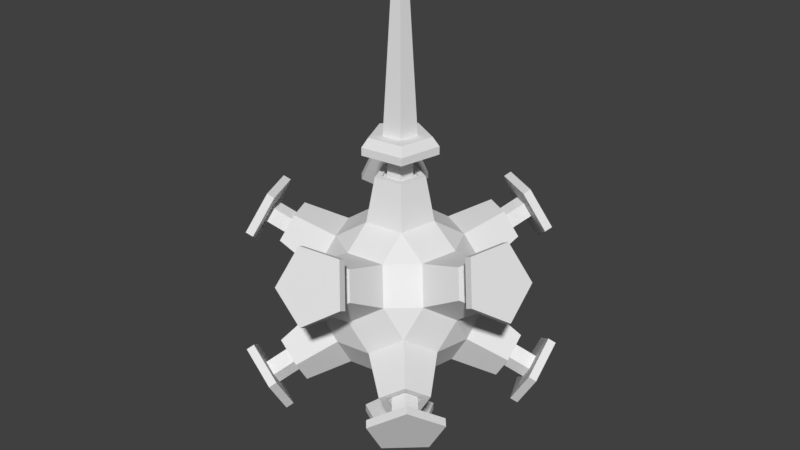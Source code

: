 # Source: TechnoCrystalTurret.blend  (saved by Blender 2.79.0; exported with 4.5.12 LTS)
import bpy
from mathutils import Matrix  # noqa: F401  (used for matrix-valued properties, if any)

bpy.ops.wm.read_factory_settings(use_empty=True)
scene = bpy.context.scene
scene.name = 'Scene'

# ---- collections
col_collection_1 = bpy.data.collections.new('Collection 1'); scene.collection.children.link(col_collection_1)

# ---- materials (node trees are filled in below, after node groups)
mat_technocrystalturret = bpy.data.materials.new('TechnoCrystalTurret')
mat_technocrystalturret.alpha_threshold = 0.0
mat_technocrystalturret.roughness = 0.5

# ---- material node trees
mat_technocrystalturret.use_nodes = True; mat_technocrystalturret.node_tree.nodes.clear()
_N = mat_technocrystalturret.node_tree.nodes; _L = mat_technocrystalturret.node_tree.links
n0 = _N.new('ShaderNodeOutputMaterial'); n0.name = 'Material Output'; n0.location = (300, 300)
n1 = _N.new('ShaderNodeBsdfDiffuse'); n1.name = 'Diffuse BSDF'; n1.location = (10, 300)
_L.new(n1.outputs[0], n0.inputs[0])
n0.is_active_output = True

# ---- world
world_world = bpy.data.worlds.new('World'); scene.world = world_world
world_world.color = (0.05088, 0.05088, 0.05088)
world_world.use_sun_shadow = False
world_world.sun_shadow_jitter_overblur = 0.0
world_world.cycles.sampling_method = 'MANUAL'

# ---- meshes
me_icosphere = bpy.data.meshes.new('Icosphere')
me_icosphere.from_pydata([(-0.2616, -0.19, -0.753), (-0.2616, 0.19, -0.753), (0.09991, 0.3075, -0.753), (0.3233, -1.49e-08, -0.753), (0.09991, -0.3075, -0.753), (0.5619, -0.1734, -0.5707), (0.7618, -0.1734, -0.2474), (0.6619, -0.4809, -0.04759), (0.4003, -0.6709, -0.2474), (0.3386, -0.4809, -0.5707), (-0.3527, -0.4706, -0.5707), (0.008754, -0.588, -0.5707), (0.07049, -0.7781, -0.2474), (-0.2528, -0.7781, -0.04759), (-0.5144, -0.588, -0.2474), (-0.5565, 0.19, -0.5707), (-0.5565, -0.19, -0.5707), (-0.7182, -0.3075, -0.2474), (-0.8181, 1.49e-08, -0.04759), (-0.7182, 0.3075, -0.2474), (0.008754, 0.588, -0.5707), (-0.3527, 0.4706, -0.5707), (-0.5144, 0.588, -0.2474), (-0.2528, 0.7781, -0.04759), (0.07049, 0.7781, -0.2474), (0.7618, 0.1734, -0.2474), (0.5619, 0.1734, -0.5707), (0.3386, 0.4809, -0.5707), (0.4003, 0.6709, -0.2474), (0.6619, 0.4809, -0.04759), (-0.07049, -0.7781, 0.2474), (0.2528, -0.7781, 0.04759), (0.5144, -0.588, 0.2474), (0.3527, -0.4706, 0.5707), (-0.008754, -0.588, 0.5707), (-0.7618, -0.1734, 0.2474), (-0.6619, -0.4809, 0.04759), (-0.4003, -0.6709, 0.2474), (-0.3386, -0.4809, 0.5707), (-0.5619, -0.1734, 0.5707), (-0.4003, 0.6709, 0.2474), (-0.6619, 0.4809, 0.04759), (-0.7618, 0.1734, 0.2474), (-0.5619, 0.1734, 0.5707), (-0.3386, 0.4809, 0.5707), (0.5144, 0.588, 0.2474), (0.2528, 0.7781, 0.04759), (-0.07049, 0.7781, 0.2474), (-0.008754, 0.588, 0.5707), (0.3527, 0.4706, 0.5707), (0.7182, -0.3075, 0.2474), (0.8181, 1.49e-08, 0.04759), (0.7182, 0.3075, 0.2474), (0.5565, 0.19, 0.5707), (0.5565, -0.19, 0.5707), (-0.09991, -0.3075, 0.753), (0.2616, -0.19, 0.753), (0.2616, 0.19, 0.753), (-0.09991, 0.3075, 0.753), (-0.3233, -1.49e-08, 0.753), (0.07366, -0.2267, -1.185), (-0.1928, -0.1401, -1.185), (-0.1928, 0.1401, -1.185), (0.07366, 0.2267, -1.185), (0.2384, -7.13e-08, -1.185), (0.7052, -0.6855, -0.7023), (0.8699, -0.4588, -0.7023), (1.017, -0.4588, -0.464), (0.9436, -0.6855, -0.3167), (0.7507, -0.8256, -0.464), (-0.5532, -0.9691, -0.464), (-0.4341, -0.8825, -0.7023), (-0.1676, -0.9691, -0.7023), (-0.122, -1.109, -0.464), (-0.3604, -1.109, -0.3167), (-1.093, 0.2267, -0.464), (-0.9735, 0.1401, -0.7023), (-0.9735, -0.1401, -0.7023), (-1.093, -0.2267, -0.464), (-1.166, -1.28e-08, -0.3167), (-0.122, 1.109, -0.464), (-0.1676, 0.9691, -0.7023), (-0.4341, 0.8825, -0.7023), (-0.5532, 0.9691, -0.464), (-0.3604, 1.109, -0.3167), (0.9436, 0.6855, -0.3167), (1.017, 0.4588, -0.464), (0.8699, 0.4588, -0.7023), (0.7052, 0.6855, -0.7023), (0.7507, 0.8256, -0.464), (0.1676, -0.9691, 0.7023), (0.122, -1.109, 0.464), (0.3604, -1.109, 0.3167), (0.5532, -0.9691, 0.464), (0.4341, -0.8825, 0.7023), (-0.8699, -0.4588, 0.7023), (-1.017, -0.4588, 0.464), (-0.9436, -0.6855, 0.3167), (-0.7507, -0.8256, 0.464), (-0.7052, -0.6855, 0.7023), (-0.7052, 0.6855, 0.7023), (-0.7507, 0.8256, 0.464), (-0.9436, 0.6855, 0.3167), (-1.017, 0.4588, 0.464), (-0.8699, 0.4588, 0.7023), (0.4341, 0.8825, 0.7023), (0.5532, 0.9691, 0.464), (0.3604, 1.109, 0.3167), (0.122, 1.109, 0.464), (0.1676, 0.9691, 0.7023), (0.9735, -0.1401, 0.7023), (1.093, -0.2267, 0.464), (1.166, -3.815e-08, 0.3167), (1.093, 0.2267, 0.464), (0.9735, 0.1401, 0.7023), (-0.2384, -7.057e-08, 1.185), (-0.07366, -0.2267, 1.185), (0.1928, -0.1401, 1.185), (0.1928, 0.1401, 1.185), (-0.07366, 0.2267, 1.185), (0.05372, -0.1653, -1.185), (-0.1406, -0.1022, -1.185), (-0.1406, 0.1022, -1.185), (0.05372, 0.1653, -1.185), (0.1738, -6.813e-08, -1.185), (0.7464, -0.6686, -0.6556), (0.8665, -0.5033, -0.6556), (0.9739, -0.5033, -0.4818), (0.9202, -0.6686, -0.3744), (0.7796, -0.7707, -0.4818), (-0.4921, -0.9796, -0.4818), (-0.4052, -0.9165, -0.6556), (-0.2109, -0.9796, -0.6556), (-0.1777, -1.082, -0.4818), (-0.3515, -1.082, -0.3744), (-1.084, 0.1653, -0.4818), (-0.9968, 0.1022, -0.6556), (-0.9968, -0.1022, -0.6556), (-1.084, -0.1653, -0.4818), (-1.137, -1.337e-08, -0.3744), (-0.1777, 1.082, -0.4818), (-0.2109, 0.9796, -0.6556), (-0.4052, 0.9165, -0.6556), (-0.4921, 0.9796, -0.4818), (-0.3515, 1.082, -0.3744), (0.9202, 0.6686, -0.3744), (0.9739, 0.5033, -0.4818), (0.8665, 0.5033, -0.6556), (0.7464, 0.6686, -0.6556), (0.7796, 0.7707, -0.4818), (0.2109, -0.9796, 0.6556), (0.1777, -1.082, 0.4818), (0.3515, -1.082, 0.3744), (0.4921, -0.9796, 0.4818), (0.4052, -0.9165, 0.6556), (-0.8665, -0.5033, 0.6556), (-0.9739, -0.5033, 0.4818), (-0.9202, -0.6686, 0.3744), (-0.7796, -0.7707, 0.4818), (-0.7464, -0.6686, 0.6556), (-0.7464, 0.6686, 0.6556), (-0.7796, 0.7707, 0.4818), (-0.9202, 0.6686, 0.3744), (-0.9739, 0.5033, 0.4818), (-0.8665, 0.5033, 0.6556), (0.4052, 0.9165, 0.6556), (0.4921, 0.9796, 0.4818), (0.3515, 1.082, 0.3744), (0.1777, 1.082, 0.4818), (0.2109, 0.9796, 0.6556), (0.9968, -0.1022, 0.6556), (1.084, -0.1653, 0.4818), (1.137, -4.073e-08, 0.3744), (1.084, 0.1653, 0.4818), (0.9968, 0.1022, 0.6556), (-0.1738, -6.658e-08, 1.185), (-0.05372, -0.1653, 1.185), (0.1406, -0.1022, 1.185), (0.1406, 0.1022, 1.185), (-0.05372, 0.1653, 1.185), (0.05372, -0.1653, -1.157), (-0.1406, -0.1022, -1.157), (-0.1406, 0.1022, -1.157), (0.05372, 0.1653, -1.157), (0.1738, -6.099e-08, -1.157), (0.7266, -0.6542, -0.6434), (0.8467, -0.4889, -0.6434), (0.9541, -0.4889, -0.4696), (0.9004, -0.6542, -0.3622), (0.7598, -0.7563, -0.4696), (-0.4845, -0.9563, -0.4696), (-0.3976, -0.8932, -0.6434), (-0.2033, -0.9563, -0.6434), (-0.1701, -1.058, -0.4696), (-0.3439, -1.058, -0.3621), (-1.059, 0.1653, -0.4696), (-0.9723, 0.1022, -0.6434), (-0.9723, -0.1022, -0.6434), (-1.059, -0.1653, -0.4696), (-1.113, -1.621e-08, -0.3621), (-0.1701, 1.058, -0.4696), (-0.2033, 0.9563, -0.6434), (-0.3976, 0.8932, -0.6434), (-0.4845, 0.9563, -0.4696), (-0.3439, 1.058, -0.3621), (0.9004, 0.6542, -0.3622), (0.9541, 0.4889, -0.4696), (0.8467, 0.4889, -0.6434), (0.7266, 0.6542, -0.6434), (0.7598, 0.7563, -0.4696), (0.2033, -0.9563, 0.6434), (0.1701, -1.058, 0.4696), (0.3439, -1.058, 0.3621), (0.4845, -0.9563, 0.4696), (0.3976, -0.8932, 0.6434), (-0.8467, -0.4889, 0.6434), (-0.9541, -0.4889, 0.4696), (-0.9004, -0.6542, 0.3622), (-0.7598, -0.7563, 0.4696), (-0.7266, -0.6542, 0.6434), (-0.7266, 0.6542, 0.6434), (-0.7598, 0.7563, 0.4696), (-0.9004, 0.6542, 0.3622), (-0.9541, 0.4889, 0.4696), (-0.8467, 0.4889, 0.6434), (0.3976, 0.8932, 0.6434), (0.4845, 0.9563, 0.4696), (0.3439, 1.058, 0.3621), (0.1701, 1.058, 0.4696), (0.2033, 0.9563, 0.6434), (0.9723, -0.1022, 0.6434), (1.059, -0.1653, 0.4696), (1.113, -3.506e-08, 0.3621), (1.059, 0.1653, 0.4696), (0.9723, 0.1022, 0.6434), (-0.1738, -5.944e-08, 1.157), (-0.05372, -0.1653, 1.157), (0.1406, -0.1022, 1.157), (0.1406, 0.1022, 1.157), (-0.05372, 0.1653, 1.157), (0.03756, -0.1156, -1.157), (-0.09832, -0.07144, -1.157), (-0.09832, 0.07144, -1.157), (0.03756, 0.1156, -1.157), (0.1215, -5.878e-08, -1.157), (0.76, -0.6404, -0.6056), (0.8439, -0.5248, -0.6056), (0.919, -0.5249, -0.484), (0.8815, -0.6404, -0.4089), (0.7832, -0.7119, -0.484), (-0.435, -0.9648, -0.484), (-0.3743, -0.9207, -0.6056), (-0.2384, -0.9648, -0.6056), (-0.2152, -1.036, -0.484), (-0.3367, -1.036, -0.4089), (-1.052, 0.1156, -0.484), (-0.9913, 0.07144, -0.6056), (-0.9913, -0.07144, -0.6056), (-1.052, -0.1156, -0.484), (-1.09, -1.581e-08, -0.4089), (-0.2152, 1.036, -0.484), (-0.2384, 0.9648, -0.6056), (-0.3743, 0.9207, -0.6056), (-0.435, 0.9648, -0.484), (-0.3367, 1.036, -0.4089), (0.8815, 0.6404, -0.4089), (0.919, 0.5249, -0.484), (0.8439, 0.5248, -0.6056), (0.76, 0.6404, -0.6056), (0.7832, 0.7119, -0.484), (0.2384, -0.9648, 0.6056), (0.2152, -1.036, 0.484), (0.3367, -1.036, 0.4089), (0.435, -0.9648, 0.484), (0.3743, -0.9207, 0.6056), (-0.8439, -0.5248, 0.6056), (-0.919, -0.5249, 0.484), (-0.8815, -0.6404, 0.4089), (-0.7832, -0.7119, 0.484), (-0.76, -0.6404, 0.6056), (-0.76, 0.6404, 0.6056), (-0.7832, 0.7119, 0.484), (-0.8815, 0.6404, 0.4089), (-0.919, 0.5249, 0.484), (-0.8439, 0.5248, 0.6056), (0.3743, 0.9207, 0.6056), (0.435, 0.9648, 0.484), (0.3367, 1.036, 0.4089), (0.2152, 1.036, 0.484), (0.2384, 0.9648, 0.6056), (0.9913, -0.07144, 0.6056), (1.052, -0.1156, 0.484), (1.09, -3.706e-08, 0.4089), (1.052, 0.1156, 0.484), (0.9913, 0.07144, 0.6056), (-0.1215, -5.679e-08, 1.157), (-0.03756, -0.1156, 1.157), (0.09832, -0.07144, 1.157), (0.09832, 0.07144, 1.157), (-0.03756, 0.1156, 1.157), (0.03756, -0.1156, -1.41), (-0.09832, -0.07144, -1.41), (-0.09832, 0.07144, -1.41), (0.03756, 0.1156, -1.41), (0.1215, -1.529e-07, -1.41), (0.9425, -0.7731, -0.7184), (1.026, -0.6575, -0.7184), (1.102, -0.6575, -0.5969), (1.064, -0.7731, -0.5217), (0.9657, -0.8445, -0.5969), (-0.5048, -1.179, -0.5969), (-0.444, -1.135, -0.7184), (-0.3081, -1.179, -0.7184), (-0.2849, -1.251, -0.5969), (-0.4064, -1.251, -0.5217), (-1.278, 0.1156, -0.5969), (-1.217, 0.07144, -0.7184), (-1.217, -0.07144, -0.7184), (-1.278, -0.1156, -0.5969), (-1.315, -1.581e-08, -0.5217), (-0.2849, 1.251, -0.5969), (-0.3081, 1.179, -0.7184), (-0.444, 1.135, -0.7184), (-0.5048, 1.179, -0.5969), (-0.4064, 1.251, -0.5217), (1.064, 0.7731, -0.5217), (1.102, 0.6575, -0.5969), (1.026, 0.6575, -0.7184), (0.9425, 0.7731, -0.7184), (0.9657, 0.8445, -0.5969), (0.3081, -1.179, 0.7184), (0.2849, -1.251, 0.5969), (0.4064, -1.251, 0.5217), (0.5048, -1.179, 0.5969), (0.444, -1.135, 0.7184), (-1.026, -0.6575, 0.7184), (-1.102, -0.6575, 0.5969), (-1.064, -0.7731, 0.5217), (-0.9657, -0.8445, 0.5969), (-0.9425, -0.7731, 0.7184), (-0.9425, 0.7731, 0.7184), (-0.9657, 0.8445, 0.5969), (-1.064, 0.7731, 0.5217), (-1.102, 0.6575, 0.5969), (-1.026, 0.6575, 0.7184), (0.444, 1.135, 0.7184), (0.5048, 1.179, 0.5969), (0.4064, 1.251, 0.5217), (0.2849, 1.251, 0.5969), (0.3081, 1.179, 0.7184), (1.217, -0.07144, 0.7184), (1.278, -0.1156, 0.5969), (1.315, -9.059e-08, 0.5217), (1.278, 0.1156, 0.5969), (1.217, 0.07144, 0.7184), (-0.1215, -5.679e-08, 1.41), (-0.03756, -0.1156, 1.41), (0.09832, -0.07144, 1.41), (0.09832, 0.07144, 1.41), (-0.03756, 0.1156, 1.41), (0.1107, -0.3408, -1.41), (-0.2899, -0.2106, -1.41), (-0.2899, 0.2106, -1.41), (0.1107, 0.3408, -1.41), (0.3583, -1.635e-07, -1.41), (0.7914, -0.8353, -0.8897), (1.039, -0.4945, -0.8897), (1.26, -0.4946, -0.5314), (1.15, -0.8353, -0.31), (0.8598, -1.046, -0.5314), (-0.729, -1.141, -0.5314), (-0.5499, -1.011, -0.8897), (-0.1493, -1.141, -0.8897), (-0.08085, -1.352, -0.5314), (-0.4391, -1.352, -0.31), (-1.31, 0.3408, -0.5314), (-1.131, 0.2106, -0.8897), (-1.131, -0.2106, -0.8897), (-1.31, -0.3408, -0.5314), (-1.421, -1.759e-08, -0.31), (-0.08085, 1.352, -0.5314), (-0.1493, 1.141, -0.8897), (-0.5499, 1.011, -0.8897), (-0.729, 1.141, -0.5314), (-0.4391, 1.352, -0.31), (1.15, 0.8353, -0.31), (1.26, 0.4946, -0.5314), (1.039, 0.4945, -0.8897), (0.7914, 0.8353, -0.8897), (0.8598, 1.046, -0.5314), (0.1493, -1.141, 0.8897), (0.08085, -1.352, 0.5314), (0.4391, -1.352, 0.31), (0.729, -1.141, 0.5314), (0.5499, -1.011, 0.8897), (-1.039, -0.4945, 0.8897), (-1.26, -0.4946, 0.5314), (-1.15, -0.8353, 0.31), (-0.8598, -1.046, 0.5314), (-0.7914, -0.8353, 0.8897), (-0.7914, 0.8353, 0.8897), (-0.8598, 1.046, 0.5314), (-1.15, 0.8353, 0.31), (-1.26, 0.4946, 0.5314), (-1.039, 0.4945, 0.8897), (0.5499, 1.011, 0.8897), (0.729, 1.141, 0.5314), (0.4391, 1.352, 0.31), (0.08085, 1.352, 0.5314), (0.1493, 1.141, 0.8897), (1.131, -0.2106, 0.8897), (1.31, -0.3408, 0.5314), (1.421, -8.418e-08, 0.31), (1.31, 0.3408, 0.5314), (1.131, 0.2106, 0.8897), (-0.3583, -6.692e-08, 1.41), (-0.1107, -0.3408, 1.41), (0.2899, -0.2106, 1.41), (0.2899, 0.2106, 1.41), (-0.1107, 0.3408, 1.41), (0.1107, -0.3408, -1.486), (-0.2899, -0.2106, -1.486), (-0.2899, 0.2106, -1.486), (0.1107, 0.3408, -1.486), (0.3583, -1.925e-07, -1.486), (0.8468, -0.8756, -0.924), (1.094, -0.5348, -0.924), (1.316, -0.5348, -0.5657), (1.205, -0.8756, -0.3442), (0.9153, -1.086, -0.5657), (-0.7502, -1.206, -0.5657), (-0.571, -1.076, -0.924), (-0.1704, -1.206, -0.924), (-0.102, -1.417, -0.5657), (-0.4603, -1.417, -0.3442), (-1.379, 0.3408, -0.5657), (-1.2, 0.2106, -0.924), (-1.2, -0.2106, -0.924), (-1.379, -0.3408, -0.5657), (-1.49, -1.011e-08, -0.3442), (-0.102, 1.417, -0.5657), (-0.1704, 1.206, -0.924), (-0.571, 1.076, -0.924), (-0.7502, 1.206, -0.5657), (-0.4603, 1.417, -0.3442), (1.205, 0.8756, -0.3442), (1.316, 0.5348, -0.5657), (1.094, 0.5348, -0.924), (0.8468, 0.8756, -0.924), (0.9153, 1.086, -0.5657), (0.1704, -1.206, 0.924), (0.102, -1.417, 0.5657), (0.4603, -1.417, 0.3442), (0.7502, -1.206, 0.5657), (0.571, -1.076, 0.924), (-1.094, -0.5348, 0.924), (-1.316, -0.5348, 0.5657), (-1.205, -0.8756, 0.3442), (-0.9153, -1.086, 0.5657), (-0.8468, -0.8756, 0.924), (-0.8468, 0.8756, 0.924), (-0.9153, 1.086, 0.5657), (-1.205, 0.8756, 0.3442), (-1.316, 0.5348, 0.5657), (-1.094, 0.5348, 0.924), (0.571, 1.076, 0.924), (0.7502, 1.206, 0.5657), (0.4603, 1.417, 0.3442), (0.102, 1.417, 0.5657), (0.1704, 1.206, 0.924), (1.2, -0.2106, 0.924), (1.379, -0.3408, 0.5657), (1.49, -7.67e-08, 0.3442), (1.379, 0.3408, 0.5657), (1.2, 0.2106, 0.924), (-0.3583, -6.692e-08, 1.486), (-0.1107, -0.3408, 1.486), (0.2899, -0.2106, 1.486), (0.2899, 0.2106, 1.486), (-0.1107, 0.3408, 1.486), (-0.2946, -6.27e-08, 1.569), (-0.09105, -0.2802, 1.569), (0.2383, -0.1732, 1.569), (0.2383, 0.1732, 1.569), (-0.09105, 0.2802, 1.569), (-0.1606, -5.344e-08, 1.569), (-0.04963, -0.1527, 1.569), (0.1299, -0.09439, 1.569), (0.1299, 0.09439, 1.569), (-0.04963, 0.1527, 1.569), (-0.08214, -5.002e-08, 2.82), (-0.02539, -0.0781, 2.82), (0.06643, -0.04827, 2.82), (0.06643, 0.04827, 2.82), (-0.02539, 0.0781, 2.82)], [], [(5, 3, 26), (1, 15, 21), (4, 9, 11), (2, 20, 27), (12, 8, 31), (7, 50, 32), (6, 25, 51), (13, 30, 37), (18, 35, 42), (23, 40, 47), (17, 14, 36), (22, 19, 41), (28, 24, 46), (29, 45, 52), (33, 54, 56), (38, 34, 55), (43, 39, 59), (48, 44, 58), (53, 49, 57), (23, 24, 80, 84), (54, 50, 111, 110), (22, 23, 84, 83), (48, 49, 105, 109), (21, 22, 83, 82), (47, 48, 109, 108), (20, 21, 82, 81), (46, 47, 108, 107), (24, 20, 81, 80), (45, 46, 107, 106), (18, 19, 75, 79), (49, 45, 106, 105), (10, 0, 4, 11), (3, 5, 9, 4), (8, 12, 11, 9), (25, 6, 5, 26), (2, 27, 26, 3), (15, 1, 0, 16), (14, 17, 16, 10), (20, 2, 1, 21), (19, 22, 21, 15), (24, 28, 27, 20), (50, 7, 6, 51), (29, 52, 51, 25), (30, 13, 12, 31), (7, 32, 31, 8), (35, 18, 17, 36), (13, 37, 36, 14), (40, 23, 22, 41), (18, 42, 41, 19), (45, 29, 28, 46), (23, 47, 46, 24), (54, 33, 32, 50), (34, 38, 37, 30), (39, 43, 42, 35), (44, 48, 47, 40), (49, 53, 52, 45), (55, 34, 33, 56), (53, 57, 56, 54), (59, 39, 38, 55), (58, 44, 43, 59), (57, 49, 48, 58), (0, 10, 16), (67, 68, 128, 127), (93, 94, 154, 153), (119, 115, 175, 179), (66, 67, 127, 126), (92, 93, 153, 152), (118, 119, 179, 178), (65, 66, 126, 125), (91, 92, 152, 151), (117, 118, 178, 177), (64, 60, 120, 124), (90, 91, 151, 150), (116, 117, 177, 176), (50, 51, 112, 111), (29, 25, 86, 85), (51, 52, 113, 112), (25, 26, 87, 86), (4, 0, 61, 60), (52, 53, 114, 113), (26, 27, 88, 87), (0, 1, 62, 61), (53, 54, 110, 114), (27, 28, 89, 88), (1, 2, 63, 62), (59, 55, 116, 115), (28, 29, 85, 89), (2, 3, 64, 63), (55, 56, 117, 116), (34, 30, 91, 90), (3, 4, 60, 64), (56, 57, 118, 117), (30, 31, 92, 91), (9, 5, 66, 65), (57, 58, 119, 118), (31, 32, 93, 92), (5, 6, 67, 66), (58, 59, 115, 119), (32, 33, 94, 93), (6, 7, 68, 67), (33, 34, 90, 94), (7, 8, 69, 68), (39, 35, 96, 95), (8, 9, 65, 69), (35, 36, 97, 96), (14, 10, 71, 70), (36, 37, 98, 97), (10, 11, 72, 71), (37, 38, 99, 98), (11, 12, 73, 72), (38, 39, 95, 99), (12, 13, 74, 73), (44, 40, 101, 100), (13, 14, 70, 74), (40, 41, 102, 101), (19, 15, 76, 75), (41, 42, 103, 102), (15, 16, 77, 76), (42, 43, 104, 103), (16, 17, 78, 77), (43, 44, 100, 104), (17, 18, 79, 78), (140, 141, 201, 200), (166, 167, 227, 226), (139, 135, 195, 199), (165, 166, 226, 225), (138, 139, 199, 198), (164, 160, 220, 224), (137, 138, 198, 197), (163, 164, 224, 223), (136, 137, 197, 196), (162, 163, 223, 222), (135, 136, 196, 195), (161, 162, 222, 221), (94, 90, 150, 154), (68, 69, 129, 128), (95, 96, 156, 155), (69, 65, 125, 129), (96, 97, 157, 156), (70, 71, 131, 130), (97, 98, 158, 157), (71, 72, 132, 131), (98, 99, 159, 158), (72, 73, 133, 132), (99, 95, 155, 159), (73, 74, 134, 133), (100, 101, 161, 160), (74, 70, 130, 134), (101, 102, 162, 161), (75, 76, 136, 135), (102, 103, 163, 162), (76, 77, 137, 136), (103, 104, 164, 163), (77, 78, 138, 137), (104, 100, 160, 164), (78, 79, 139, 138), (105, 106, 166, 165), (79, 75, 135, 139), (106, 107, 167, 166), (80, 81, 141, 140), (107, 108, 168, 167), (81, 82, 142, 141), (108, 109, 169, 168), (82, 83, 143, 142), (109, 105, 165, 169), (83, 84, 144, 143), (110, 111, 171, 170), (84, 80, 140, 144), (111, 112, 172, 171), (85, 86, 146, 145), (112, 113, 173, 172), (86, 87, 147, 146), (60, 61, 121, 120), (113, 114, 174, 173), (87, 88, 148, 147), (61, 62, 122, 121), (114, 110, 170, 174), (88, 89, 149, 148), (62, 63, 123, 122), (115, 116, 176, 175), (89, 85, 145, 149), (63, 64, 124, 123), (183, 184, 244, 243), (209, 205, 265, 269), (235, 236, 296, 295), (182, 183, 243, 242), (208, 209, 269, 268), (234, 230, 290, 294), (181, 182, 242, 241), (207, 208, 268, 267), (233, 234, 294, 293), (180, 181, 241, 240), (206, 207, 267, 266), (232, 233, 293, 292), (167, 168, 228, 227), (141, 142, 202, 201), (168, 169, 229, 228), (142, 143, 203, 202), (169, 165, 225, 229), (143, 144, 204, 203), (170, 171, 231, 230), (144, 140, 200, 204), (171, 172, 232, 231), (145, 146, 206, 205), (172, 173, 233, 232), (146, 147, 207, 206), (120, 121, 181, 180), (173, 174, 234, 233), (147, 148, 208, 207), (121, 122, 182, 181), (174, 170, 230, 234), (148, 149, 209, 208), (122, 123, 183, 182), (175, 176, 236, 235), (149, 145, 205, 209), (123, 124, 184, 183), (176, 177, 237, 236), (150, 151, 211, 210), (124, 120, 180, 184), (177, 178, 238, 237), (151, 152, 212, 211), (125, 126, 186, 185), (178, 179, 239, 238), (152, 153, 213, 212), (126, 127, 187, 186), (179, 175, 235, 239), (153, 154, 214, 213), (127, 128, 188, 187), (154, 150, 210, 214), (128, 129, 189, 188), (155, 156, 216, 215), (129, 125, 185, 189), (156, 157, 217, 216), (130, 131, 191, 190), (157, 158, 218, 217), (131, 132, 192, 191), (158, 159, 219, 218), (132, 133, 193, 192), (159, 155, 215, 219), (133, 134, 194, 193), (160, 161, 221, 220), (134, 130, 190, 194), (282, 283, 343, 342), (255, 256, 316, 315), (281, 282, 342, 341), (254, 250, 310, 314), (280, 281, 341, 340), (253, 254, 314, 313), (279, 275, 335, 339), (252, 253, 313, 312), (278, 279, 339, 338), (251, 252, 312, 311), (277, 278, 338, 337), (250, 251, 311, 310), (236, 237, 297, 296), (210, 211, 271, 270), (184, 180, 240, 244), (237, 238, 298, 297), (211, 212, 272, 271), (185, 186, 246, 245), (238, 239, 299, 298), (212, 213, 273, 272), (186, 187, 247, 246), (239, 235, 295, 299), (213, 214, 274, 273), (187, 188, 248, 247), (214, 210, 270, 274), (188, 189, 249, 248), (215, 216, 276, 275), (189, 185, 245, 249), (216, 217, 277, 276), (190, 191, 251, 250), (217, 218, 278, 277), (191, 192, 252, 251), (218, 219, 279, 278), (192, 193, 253, 252), (219, 215, 275, 279), (193, 194, 254, 253), (220, 221, 281, 280), (194, 190, 250, 254), (221, 222, 282, 281), (195, 196, 256, 255), (222, 223, 283, 282), (196, 197, 257, 256), (223, 224, 284, 283), (197, 198, 258, 257), (224, 220, 280, 284), (198, 199, 259, 258), (225, 226, 286, 285), (199, 195, 255, 259), (226, 227, 287, 286), (200, 201, 261, 260), (227, 228, 288, 287), (201, 202, 262, 261), (228, 229, 289, 288), (202, 203, 263, 262), (229, 225, 285, 289), (203, 204, 264, 263), (230, 231, 291, 290), (204, 200, 260, 264), (231, 232, 292, 291), (205, 206, 266, 265), (300, 301, 361, 360), (326, 327, 387, 386), (352, 353, 413, 412), (325, 326, 386, 385), (351, 352, 412, 411), (324, 320, 380, 384), (350, 351, 411, 410), (323, 324, 384, 383), (349, 345, 405, 409), (322, 323, 383, 382), (348, 349, 409, 408), (321, 322, 382, 381), (256, 257, 317, 316), (283, 284, 344, 343), (257, 258, 318, 317), (284, 280, 340, 344), (258, 259, 319, 318), (285, 286, 346, 345), (259, 255, 315, 319), (286, 287, 347, 346), (260, 261, 321, 320), (287, 288, 348, 347), (261, 262, 322, 321), (288, 289, 349, 348), (262, 263, 323, 322), (289, 285, 345, 349), (263, 264, 324, 323), (290, 291, 351, 350), (264, 260, 320, 324), (291, 292, 352, 351), (265, 266, 326, 325), (292, 293, 353, 352), (266, 267, 327, 326), (240, 241, 301, 300), (293, 294, 354, 353), (267, 268, 328, 327), (241, 242, 302, 301), (294, 290, 350, 354), (268, 269, 329, 328), (242, 243, 303, 302), (295, 296, 356, 355), (269, 265, 325, 329), (243, 244, 304, 303), (296, 297, 357, 356), (270, 271, 331, 330), (244, 240, 300, 304), (297, 298, 358, 357), (271, 272, 332, 331), (245, 246, 306, 305), (298, 299, 359, 358), (272, 273, 333, 332), (246, 247, 307, 306), (299, 295, 355, 359), (273, 274, 334, 333), (247, 248, 308, 307), (274, 270, 330, 334), (248, 249, 309, 308), (275, 276, 336, 335), (249, 245, 305, 309), (276, 277, 337, 336), (397, 398, 458, 457), (370, 371, 431, 430), (396, 397, 457, 456), (369, 365, 425, 429), (395, 396, 456, 455), (368, 369, 429, 428), (394, 390, 450, 454), (367, 368, 428, 427), (393, 394, 454, 453), (419, 415, 475, 479), (366, 367, 427, 426), (392, 393, 453, 452), (353, 354, 414, 413), (327, 328, 388, 387), (301, 302, 362, 361), (354, 350, 410, 414), (328, 329, 389, 388), (302, 303, 363, 362), (355, 356, 416, 415), (329, 325, 385, 389), (303, 304, 364, 363), (356, 357, 417, 416), (330, 331, 391, 390), (304, 300, 360, 364), (357, 358, 418, 417), (331, 332, 392, 391), (305, 306, 366, 365), (358, 359, 419, 418), (332, 333, 393, 392), (306, 307, 367, 366), (359, 355, 415, 419), (333, 334, 394, 393), (307, 308, 368, 367), (334, 330, 390, 394), (308, 309, 369, 368), (335, 336, 396, 395), (309, 305, 365, 369), (336, 337, 397, 396), (310, 311, 371, 370), (337, 338, 398, 397), (311, 312, 372, 371), (338, 339, 399, 398), (312, 313, 373, 372), (339, 335, 395, 399), (313, 314, 374, 373), (340, 341, 401, 400), (314, 310, 370, 374), (341, 342, 402, 401), (315, 316, 376, 375), (342, 343, 403, 402), (316, 317, 377, 376), (343, 344, 404, 403), (317, 318, 378, 377), (344, 340, 400, 404), (318, 319, 379, 378), (345, 346, 406, 405), (319, 315, 375, 379), (346, 347, 407, 406), (320, 321, 381, 380), (347, 348, 408, 407), (421, 422, 423, 424, 420), (426, 427, 428, 429, 425), (431, 432, 433, 434, 430), (436, 437, 438, 439, 435), (441, 442, 443, 444, 440), (446, 447, 448, 449, 445), (451, 452, 453, 454, 450), (456, 457, 458, 459, 455), (461, 462, 463, 464, 460), (466, 467, 468, 469, 465), (471, 472, 473, 474, 470), (478, 479, 484, 483), (371, 372, 432, 431), (398, 399, 459, 458), (372, 373, 433, 432), (399, 395, 455, 459), (373, 374, 434, 433), (400, 401, 461, 460), (374, 370, 430, 434), (401, 402, 462, 461), (375, 376, 436, 435), (402, 403, 463, 462), (376, 377, 437, 436), (403, 404, 464, 463), (377, 378, 438, 437), (404, 400, 460, 464), (378, 379, 439, 438), (405, 406, 466, 465), (379, 375, 435, 439), (406, 407, 467, 466), (380, 381, 441, 440), (407, 408, 468, 467), (381, 382, 442, 441), (408, 409, 469, 468), (382, 383, 443, 442), (409, 405, 465, 469), (383, 384, 444, 443), (410, 411, 471, 470), (384, 380, 440, 444), (411, 412, 472, 471), (385, 386, 446, 445), (412, 413, 473, 472), (386, 387, 447, 446), (360, 361, 421, 420), (413, 414, 474, 473), (387, 388, 448, 447), (361, 362, 422, 421), (414, 410, 470, 474), (388, 389, 449, 448), (362, 363, 423, 422), (415, 416, 476, 475), (389, 385, 445, 449), (363, 364, 424, 423), (416, 417, 477, 476), (390, 391, 451, 450), (364, 360, 420, 424), (417, 418, 478, 477), (391, 392, 452, 451), (365, 366, 426, 425), (418, 419, 479, 478), (484, 480, 485, 489), (476, 477, 482, 481), (479, 475, 480, 484), (477, 478, 483, 482), (475, 476, 481, 480), (485, 486, 491, 490), (482, 483, 488, 487), (480, 481, 486, 485), (483, 484, 489, 488), (481, 482, 487, 486), (491, 492, 493, 494, 490), (488, 489, 494, 493), (486, 487, 492, 491), (489, 485, 490, 494), (487, 488, 493, 492)])
_uv = me_icosphere.uv_layers.new(name='UVMap')
_uv.uv.foreach_set('vector', [0.07057, 0.4483, 0.1121, 0.4312, 0.1095, 0.4758, 0.1739, 0.3856, 0.2032, 0.3512, 0.2181, 0.3978, 0.09789, 0.3866, 0.05297, 0.3985, 0.06803, 0.3506, 0.1591, 0.4303, 0.2009, 0.4475, 0.1617, 0.4759, 0.6317, 0.5857, 0.585, 0.5857, 0.6083, 0.5453, 0.5408, 0.5602, 0.5175, 0.5198, 0.5641, 0.5198, 0.4966, 0.5857, 0.45, 0.5857, 0.4733, 0.5453, 0.0004452, 0.2389, 0.02034, 0.1929, 0.05023, 0.2331, 0.1355, 0.5602, 0.1122, 0.5198, 0.1588, 0.5198, 0.2706, 0.5602, 0.2473, 0.5198, 0.2939, 0.5198, 0.0913, 0.5857, 0.04468, 0.5857, 0.06799, 0.5453, 0.2264, 0.5857, 0.1798, 0.5857, 0.2031, 0.5453, 0.3615, 0.5857, 0.3149, 0.5857, 0.3382, 0.5453, 0.4057, 0.5602, 0.3824, 0.5198, 0.429, 0.5198, 0.06485, 0.1068, 0.09372, 0.067, 0.1104, 0.1101, 0.09432, 0.2004, 0.06443, 0.1601, 0.111, 0.1571, 0.1899, 0.1999, 0.1449, 0.2153, 0.1554, 0.1718, 0.2205, 0.1095, 0.2205, 0.1579, 0.1821, 0.1332, 0.1441, 0.05125, 0.1904, 0.06656, 0.1547, 0.0951, 0.3164, 0.4559, 0.2883, 0.414, 0.3392, 0.3905, 0.3608, 0.4181, 0.7265, 0.7457, 0.6769, 0.7269, 0.7041, 0.679, 0.7333, 0.6906, 0.303, 0.2623, 0.338, 0.2265, 0.3746, 0.2714, 0.3482, 0.2946, 0.0004452, 0.7207, 0.005506, 0.6686, 0.05976, 0.68, 0.055, 0.7155, 0.2799, 0.3093, 0.303, 0.2623, 0.3482, 0.2946, 0.3346, 0.322, 0.01439, 0.7722, 0.0004452, 0.7207, 0.055, 0.7155, 0.06512, 0.7486, 0.2744, 0.3621, 0.2799, 0.3093, 0.3346, 0.322, 0.3293, 0.3574, 0.04238, 0.814, 0.01439, 0.7722, 0.06512, 0.7486, 0.08676, 0.7763, 0.2883, 0.414, 0.2744, 0.3621, 0.3293, 0.3574, 0.3392, 0.3905, 0.02708, 0.6224, 0.06022, 0.5866, 0.09704, 0.6294, 0.07204, 0.6528, 0.7752, 0.2265, 0.8059, 0.2646, 0.7583, 0.2921, 0.7353, 0.2669, 0.005506, 0.6686, 0.02708, 0.6224, 0.07204, 0.6528, 0.05976, 0.68, 0.1115, 0.3196, 0.1357, 0.3584, 0.09789, 0.3866, 0.06803, 0.3506, 0.1121, 0.4312, 0.07057, 0.4483, 0.05297, 0.3985, 0.09789, 0.3866, 0.0004452, 0.382, 0.01551, 0.3341, 0.06803, 0.3506, 0.05297, 0.3985, 0.07938, 0.5185, 0.04042, 0.491, 0.07057, 0.4483, 0.1095, 0.4758, 0.1591, 0.4303, 0.1617, 0.4759, 0.1095, 0.4758, 0.1121, 0.4312, 0.2032, 0.3512, 0.1739, 0.3856, 0.1357, 0.3584, 0.1608, 0.3196, 0.1115, 0.2655, 0.1608, 0.2655, 0.1608, 0.3196, 0.1115, 0.3196, 0.2009, 0.4475, 0.1591, 0.4303, 0.1739, 0.3856, 0.2181, 0.3978, 0.2543, 0.3349, 0.2692, 0.3816, 0.2181, 0.3978, 0.2032, 0.3512, 0.2321, 0.4905, 0.1928, 0.5189, 0.1617, 0.4759, 0.2009, 0.4475, 0.5175, 0.5198, 0.5408, 0.5602, 0.4966, 0.5857, 0.4733, 0.5453, 0.4057, 0.5602, 0.429, 0.5198, 0.4733, 0.5453, 0.45, 0.5857, 0.6526, 0.5198, 0.6759, 0.5602, 0.6317, 0.5857, 0.6083, 0.5453, 0.5408, 0.5602, 0.5641, 0.5198, 0.6083, 0.5453, 0.585, 0.5857, 0.1122, 0.5198, 0.1355, 0.5602, 0.0913, 0.5857, 0.06799, 0.5453, 0.0004452, 0.5602, 0.02375, 0.5198, 0.06799, 0.5453, 0.04468, 0.5857, 0.2473, 0.5198, 0.2706, 0.5602, 0.2264, 0.5857, 0.2031, 0.5453, 0.1355, 0.5602, 0.1588, 0.5198, 0.2031, 0.5453, 0.1798, 0.5857, 0.3824, 0.5198, 0.4057, 0.5602, 0.3615, 0.5857, 0.3382, 0.5453, 0.2706, 0.5602, 0.2939, 0.5198, 0.3382, 0.5453, 0.3149, 0.5857, 0.09372, 0.067, 0.06485, 0.1068, 0.02119, 0.07519, 0.05006, 0.03536, 0.06443, 0.1601, 0.09432, 0.2004, 0.05023, 0.2331, 0.02034, 0.1929, 0.1449, 0.2153, 0.1899, 0.1999, 0.2067, 0.2493, 0.1617, 0.2646, 0.2205, 0.1579, 0.2205, 0.1095, 0.2735, 0.1095, 0.2735, 0.1579, 0.1904, 0.06656, 0.1441, 0.05125, 0.1609, 0.0004452, 0.2072, 0.01576, 0.111, 0.1571, 0.06443, 0.1601, 0.06485, 0.1068, 0.1104, 0.1101, 0.1441, 0.05125, 0.1547, 0.0951, 0.1104, 0.1101, 0.09372, 0.067, 0.1554, 0.1718, 0.1449, 0.2153, 0.09432, 0.2004, 0.111, 0.1571, 0.1821, 0.1332, 0.2205, 0.1579, 0.1899, 0.1999, 0.1554, 0.1718, 0.1547, 0.0951, 0.1904, 0.06656, 0.2205, 0.1095, 0.1821, 0.1332, 0.1357, 0.3584, 0.1115, 0.3196, 0.1608, 0.3196, 0.3875, 0.6537, 0.4121, 0.6279, 0.4138, 0.6375, 0.3929, 0.6573, 0.38, 0.8688, 0.4078, 0.88, 0.4044, 0.8866, 0.379, 0.875, 0.6403, 0.113, 0.6084, 0.1179, 0.6088, 0.1092, 0.6382, 0.107, 0.3762, 0.6835, 0.3875, 0.6537, 0.3929, 0.6573, 0.3838, 0.6854, 0.3476, 0.8691, 0.38, 0.8688, 0.379, 0.875, 0.3529, 0.8761, 0.6692, 0.09705, 0.6403, 0.113, 0.6382, 0.107, 0.661, 0.09335, 0.3761, 0.7186, 0.3762, 0.6835, 0.3838, 0.6854, 0.3847, 0.7172, 0.4509, 0.9343, 0.4534, 0.97, 0.4452, 0.9646, 0.4443, 0.9361, 0.5487, 0.09526, 0.5315, 0.06743, 0.5383, 0.06784, 0.5539, 0.08964, 0.4744, 0.3134, 0.4999, 0.2911, 0.5032, 0.2969, 0.4832, 0.3153, 0.4359, 0.9027, 0.4509, 0.9343, 0.4443, 0.9361, 0.4285, 0.9086, 0.5763, 0.1103, 0.5487, 0.09526, 0.5539, 0.08964, 0.5784, 0.1046, 0.6769, 0.7269, 0.639, 0.6959, 0.6796, 0.6564, 0.7041, 0.679, 0.2084, 0.8165, 0.1792, 0.7783, 0.2268, 0.7526, 0.2485, 0.778, 0.8665, 0.6953, 0.8283, 0.7261, 0.8009, 0.6784, 0.8261, 0.6555, 0.1792, 0.7783, 0.1619, 0.7302, 0.2157, 0.7217, 0.2268, 0.7526, 0.4718, 0.2456, 0.5203, 0.2265, 0.5316, 0.281, 0.4999, 0.2911, 0.8283, 0.7261, 0.7797, 0.7448, 0.7699, 0.6908, 0.8009, 0.6784, 0.1619, 0.7302, 0.1619, 0.6774, 0.2175, 0.6861, 0.2157, 0.7217, 0.5203, 0.2265, 0.5755, 0.2265, 0.5668, 0.2833, 0.5316, 0.281, 0.7797, 0.7448, 0.7265, 0.7457, 0.7333, 0.6906, 0.7699, 0.6908, 0.1619, 0.6774, 0.1815, 0.6264, 0.2302, 0.6563, 0.2175, 0.6861, 0.5755, 0.2265, 0.6267, 0.2476, 0.5958, 0.296, 0.5668, 0.2833, 0.6077, 0.1694, 0.5604, 0.1608, 0.5763, 0.1103, 0.6084, 0.1179, 0.1815, 0.6264, 0.2153, 0.5866, 0.2567, 0.6307, 0.2302, 0.6563, 0.6267, 0.2476, 0.6655, 0.2825, 0.6202, 0.3226, 0.5958, 0.296, 0.5604, 0.1608, 0.5169, 0.1376, 0.5487, 0.09526, 0.5763, 0.1103, 0.4795, 0.867, 0.506, 0.9164, 0.4509, 0.9343, 0.4359, 0.9027, 0.4353, 0.2753, 0.4718, 0.2456, 0.4999, 0.2911, 0.4744, 0.3134, 0.5169, 0.1376, 0.4824, 0.09832, 0.5315, 0.06743, 0.5487, 0.09526, 0.506, 0.9164, 0.5136, 0.9679, 0.4534, 0.97, 0.4509, 0.9343, 0.3209, 0.729, 0.3214, 0.6745, 0.3762, 0.6835, 0.3761, 0.7186, 0.6975, 0.1427, 0.6556, 0.1625, 0.6403, 0.113, 0.6692, 0.09705, 0.3416, 0.8166, 0.3873, 0.8166, 0.38, 0.8688, 0.3476, 0.8691, 0.3214, 0.6745, 0.3397, 0.6258, 0.3875, 0.6537, 0.3762, 0.6835, 0.6556, 0.1625, 0.6077, 0.1694, 0.6084, 0.1179, 0.6403, 0.113, 0.3873, 0.8166, 0.4365, 0.8318, 0.4078, 0.88, 0.38, 0.8688, 0.3397, 0.6258, 0.3712, 0.5866, 0.4121, 0.6279, 0.3875, 0.6537, 0.4365, 0.8318, 0.4795, 0.867, 0.4359, 0.9027, 0.4078, 0.88, 0.3731, 0.8157, 0.3414, 0.7791, 0.3872, 0.7494, 0.4111, 0.7744, 0.6376, 0.7278, 0.6193, 0.7765, 0.5715, 0.7486, 0.5828, 0.7189, 0.3414, 0.7791, 0.3209, 0.729, 0.3761, 0.7186, 0.3872, 0.7494, 0.6193, 0.7765, 0.5878, 0.8157, 0.5469, 0.7744, 0.5715, 0.7486, 0.8219, 0.8129, 0.8067, 0.8621, 0.7586, 0.8335, 0.7697, 0.8057, 0.5859, 0.5866, 0.6176, 0.6232, 0.5718, 0.6529, 0.5479, 0.6279, 0.8067, 0.8621, 0.7715, 0.9052, 0.7358, 0.8615, 0.7586, 0.8335, 0.6176, 0.6232, 0.6381, 0.6734, 0.5829, 0.6838, 0.5718, 0.6529, 0.7715, 0.9052, 0.7221, 0.9316, 0.7042, 0.8766, 0.7358, 0.8615, 0.6381, 0.6734, 0.6376, 0.7278, 0.5828, 0.7189, 0.5829, 0.6838, 0.7221, 0.9316, 0.6707, 0.9393, 0.6686, 0.8791, 0.7042, 0.8766, 0.855, 0.04714, 0.8842, 0.09521, 0.8293, 0.1154, 0.8133, 0.08548, 0.8219, 0.7673, 0.8219, 0.8129, 0.7697, 0.8057, 0.7694, 0.7733, 0.8842, 0.09521, 0.8949, 0.148, 0.8327, 0.1533, 0.8293, 0.1154, 0.8059, 0.2646, 0.8247, 0.3132, 0.7706, 0.3231, 0.7583, 0.2921, 0.719, 0.0004452, 0.7654, 0.0004452, 0.7571, 0.05217, 0.7251, 0.05386, 0.8247, 0.3132, 0.8255, 0.3664, 0.7705, 0.3597, 0.7706, 0.3231, 0.7654, 0.0004452, 0.8127, 0.01522, 0.7865, 0.06199, 0.7571, 0.05217, 0.8255, 0.3664, 0.8068, 0.4161, 0.7588, 0.3889, 0.7705, 0.3597, 0.8127, 0.01522, 0.855, 0.04714, 0.8133, 0.08548, 0.7865, 0.06199, 0.8068, 0.4161, 0.7758, 0.454, 0.7363, 0.4133, 0.7588, 0.3889, 0.3452, 0.3874, 0.3385, 0.3568, 0.3436, 0.3566, 0.3486, 0.3856, 0.07698, 0.6565, 0.09807, 0.6387, 0.1008, 0.6419, 0.08045, 0.6589, 0.7336, 0.276, 0.7527, 0.2956, 0.7495, 0.2975, 0.7306, 0.2789, 0.06695, 0.6825, 0.07698, 0.6565, 0.08045, 0.6589, 0.07029, 0.6832, 0.7535, 0.3854, 0.7347, 0.4044, 0.7318, 0.4015, 0.7505, 0.3835, 0.7819, 0.06953, 0.8067, 0.08991, 0.8034, 0.09288, 0.7798, 0.07304, 0.763, 0.3578, 0.7535, 0.3854, 0.7505, 0.3835, 0.758, 0.3572, 0.7563, 0.05829, 0.7819, 0.06953, 0.7798, 0.07304, 0.7558, 0.06173, 0.7614, 0.3247, 0.763, 0.3578, 0.758, 0.3572, 0.7571, 0.3254, 0.7307, 0.06054, 0.7563, 0.05829, 0.7558, 0.06173, 0.7309, 0.06319, 0.7527, 0.2956, 0.7614, 0.3247, 0.7571, 0.3254, 0.7495, 0.2975, 0.8226, 0.1172, 0.8238, 0.1479, 0.8191, 0.1481, 0.8181, 0.1187, 0.4078, 0.88, 0.4359, 0.9027, 0.4285, 0.9086, 0.4044, 0.8866, 0.4111, 0.7744, 0.3872, 0.7494, 0.3929, 0.7459, 0.4127, 0.7652, 0.5828, 0.7189, 0.5715, 0.7486, 0.5661, 0.745, 0.5752, 0.7169, 0.3872, 0.7494, 0.3761, 0.7186, 0.3847, 0.7172, 0.3929, 0.7459, 0.5715, 0.7486, 0.5469, 0.7744, 0.5452, 0.7648, 0.5661, 0.745, 0.7697, 0.8057, 0.7586, 0.8335, 0.752, 0.8301, 0.7635, 0.8046, 0.5479, 0.6279, 0.5718, 0.6529, 0.5661, 0.6565, 0.5463, 0.6371, 0.7586, 0.8335, 0.7358, 0.8615, 0.73, 0.8542, 0.752, 0.8301, 0.5718, 0.6529, 0.5829, 0.6838, 0.5743, 0.6852, 0.5661, 0.6565, 0.7358, 0.8615, 0.7042, 0.8766, 0.7025, 0.8699, 0.73, 0.8542, 0.5829, 0.6838, 0.5828, 0.7189, 0.5752, 0.7169, 0.5743, 0.6852, 0.7042, 0.8766, 0.6686, 0.8791, 0.6739, 0.8709, 0.7025, 0.8699, 0.8133, 0.08548, 0.8293, 0.1154, 0.8226, 0.1172, 0.8067, 0.08991, 0.7694, 0.7733, 0.7697, 0.8057, 0.7635, 0.8046, 0.7625, 0.7786, 0.8293, 0.1154, 0.8327, 0.1533, 0.8238, 0.1479, 0.8226, 0.1172, 0.7583, 0.2921, 0.7706, 0.3231, 0.7614, 0.3247, 0.7527, 0.2956, 0.7251, 0.05386, 0.7571, 0.05217, 0.7563, 0.05829, 0.7307, 0.06054, 0.7706, 0.3231, 0.7705, 0.3597, 0.763, 0.3578, 0.7614, 0.3247, 0.7571, 0.05217, 0.7865, 0.06199, 0.7819, 0.06953, 0.7563, 0.05829, 0.7705, 0.3597, 0.7588, 0.3889, 0.7535, 0.3854, 0.763, 0.3578, 0.7865, 0.06199, 0.8133, 0.08548, 0.8067, 0.08991, 0.7819, 0.06953, 0.7588, 0.3889, 0.7363, 0.4133, 0.7347, 0.4044, 0.7535, 0.3854, 0.05976, 0.68, 0.07204, 0.6528, 0.07698, 0.6565, 0.06695, 0.6825, 0.7353, 0.2669, 0.7583, 0.2921, 0.7527, 0.2956, 0.7336, 0.276, 0.07204, 0.6528, 0.09704, 0.6294, 0.09807, 0.6387, 0.07698, 0.6565, 0.3392, 0.3905, 0.3293, 0.3574, 0.3385, 0.3568, 0.3452, 0.3874, 0.08676, 0.7763, 0.06512, 0.7486, 0.07114, 0.7455, 0.08927, 0.7671, 0.3293, 0.3574, 0.3346, 0.322, 0.3418, 0.3248, 0.3385, 0.3568, 0.06512, 0.7486, 0.055, 0.7155, 0.06427, 0.7148, 0.07114, 0.7455, 0.3346, 0.322, 0.3482, 0.2946, 0.3531, 0.2986, 0.3418, 0.3248, 0.055, 0.7155, 0.05976, 0.68, 0.06695, 0.6825, 0.06427, 0.7148, 0.3482, 0.2946, 0.3746, 0.2714, 0.3754, 0.2809, 0.3531, 0.2986, 0.7333, 0.6906, 0.7041, 0.679, 0.7075, 0.6737, 0.7352, 0.6832, 0.3608, 0.4181, 0.3392, 0.3905, 0.3452, 0.3874, 0.3633, 0.4088, 0.7041, 0.679, 0.6796, 0.6564, 0.6886, 0.6548, 0.7075, 0.6737, 0.2485, 0.778, 0.2268, 0.7526, 0.2324, 0.7493, 0.2505, 0.7691, 0.8261, 0.6555, 0.8009, 0.6784, 0.7974, 0.6728, 0.817, 0.6537, 0.2268, 0.7526, 0.2157, 0.7217, 0.2248, 0.7205, 0.2324, 0.7493, 0.4999, 0.2911, 0.5316, 0.281, 0.5325, 0.29, 0.5032, 0.2969, 0.8009, 0.6784, 0.7699, 0.6908, 0.7683, 0.6816, 0.7974, 0.6728, 0.2157, 0.7217, 0.2175, 0.6861, 0.2249, 0.6884, 0.2248, 0.7205, 0.5316, 0.281, 0.5668, 0.2833, 0.5645, 0.2906, 0.5325, 0.29, 0.7699, 0.6908, 0.7333, 0.6906, 0.7352, 0.6832, 0.7683, 0.6816, 0.2175, 0.6861, 0.2302, 0.6563, 0.2356, 0.6602, 0.2249, 0.6884, 0.5668, 0.2833, 0.5958, 0.296, 0.5919, 0.3012, 0.5645, 0.2906, 0.6084, 0.1179, 0.5763, 0.1103, 0.5784, 0.1046, 0.6088, 0.1092, 0.2302, 0.6563, 0.2567, 0.6307, 0.258, 0.6406, 0.2356, 0.6602, 0.5958, 0.296, 0.6202, 0.3226, 0.6104, 0.3236, 0.5919, 0.3012, 0.5894, 0.3049, 0.607, 0.3264, 0.5989, 0.3268, 0.5856, 0.3099, 0.2394, 0.6627, 0.261, 0.644, 0.2616, 0.6522, 0.2447, 0.6666, 0.6089, 0.1051, 0.5796, 0.1005, 0.5816, 0.09444, 0.6094, 0.09599, 0.5639, 0.2948, 0.5894, 0.3049, 0.5856, 0.3099, 0.5619, 0.3024, 0.2292, 0.689, 0.2394, 0.6627, 0.2447, 0.6666, 0.2368, 0.691, 0.7675, 0.6773, 0.7357, 0.6781, 0.7372, 0.6704, 0.7662, 0.6677, 0.5331, 0.2942, 0.5639, 0.2948, 0.5619, 0.3024, 0.5339, 0.3035, 0.229, 0.7199, 0.2292, 0.689, 0.2368, 0.691, 0.2383, 0.719, 0.7954, 0.6697, 0.7675, 0.6773, 0.7662, 0.6677, 0.7922, 0.6641, 0.505, 0.3002, 0.5331, 0.2942, 0.5339, 0.3035, 0.5079, 0.306, 0.2355, 0.7475, 0.229, 0.7199, 0.2383, 0.719, 0.2411, 0.7445, 0.8141, 0.6507, 0.7954, 0.6697, 0.7922, 0.6641, 0.8068, 0.6495, 0.08927, 0.7671, 0.07114, 0.7455, 0.07452, 0.7438, 0.0926, 0.7643, 0.3385, 0.3568, 0.3418, 0.3248, 0.3451, 0.3256, 0.3436, 0.3566, 0.07114, 0.7455, 0.06427, 0.7148, 0.06938, 0.7145, 0.07452, 0.7438, 0.3418, 0.3248, 0.3531, 0.2986, 0.3566, 0.3012, 0.3451, 0.3256, 0.06427, 0.7148, 0.06695, 0.6825, 0.07029, 0.6832, 0.06938, 0.7145, 0.3531, 0.2986, 0.3754, 0.2809, 0.3781, 0.2843, 0.3566, 0.3012, 0.7352, 0.6832, 0.7075, 0.6737, 0.7094, 0.6707, 0.7357, 0.6781, 0.3633, 0.4088, 0.3452, 0.3874, 0.3486, 0.3856, 0.3666, 0.4061, 0.7075, 0.6737, 0.6886, 0.6548, 0.6915, 0.6519, 0.7094, 0.6707, 0.2505, 0.7691, 0.2324, 0.7493, 0.2355, 0.7475, 0.2536, 0.7664, 0.817, 0.6537, 0.7974, 0.6728, 0.7954, 0.6697, 0.8141, 0.6507, 0.2324, 0.7493, 0.2248, 0.7205, 0.229, 0.7199, 0.2355, 0.7475, 0.5032, 0.2969, 0.5325, 0.29, 0.5331, 0.2942, 0.505, 0.3002, 0.7974, 0.6728, 0.7683, 0.6816, 0.7675, 0.6773, 0.7954, 0.6697, 0.2248, 0.7205, 0.2249, 0.6884, 0.2292, 0.689, 0.229, 0.7199, 0.5325, 0.29, 0.5645, 0.2906, 0.5639, 0.2948, 0.5331, 0.2942, 0.7683, 0.6816, 0.7352, 0.6832, 0.7357, 0.6781, 0.7675, 0.6773, 0.2249, 0.6884, 0.2356, 0.6602, 0.2394, 0.6627, 0.2292, 0.689, 0.5645, 0.2906, 0.5919, 0.3012, 0.5894, 0.3049, 0.5639, 0.2948, 0.6088, 0.1092, 0.5784, 0.1046, 0.5796, 0.1005, 0.6089, 0.1051, 0.2356, 0.6602, 0.258, 0.6406, 0.261, 0.644, 0.2394, 0.6627, 0.5919, 0.3012, 0.6104, 0.3236, 0.607, 0.3264, 0.5894, 0.3049, 0.5784, 0.1046, 0.5539, 0.08964, 0.5565, 0.08656, 0.5796, 0.1005, 0.4285, 0.9086, 0.4443, 0.9361, 0.4405, 0.9371, 0.4245, 0.9119, 0.4832, 0.3153, 0.5032, 0.2969, 0.505, 0.3002, 0.4851, 0.3174, 0.5539, 0.08964, 0.5383, 0.06784, 0.5418, 0.06551, 0.5565, 0.08656, 0.4443, 0.9361, 0.4452, 0.9646, 0.4408, 0.9648, 0.4405, 0.9371, 0.3847, 0.7172, 0.3838, 0.6854, 0.388, 0.6858, 0.3888, 0.7164, 0.661, 0.09335, 0.6382, 0.107, 0.6371, 0.1036, 0.6597, 0.09097, 0.3529, 0.8761, 0.379, 0.875, 0.3784, 0.8784, 0.353, 0.88, 0.3838, 0.6854, 0.3929, 0.6573, 0.3967, 0.6596, 0.388, 0.6858, 0.6382, 0.107, 0.6088, 0.1092, 0.6089, 0.1051, 0.6371, 0.1036, 0.379, 0.875, 0.4044, 0.8866, 0.4022, 0.89, 0.3784, 0.8784, 0.3929, 0.6573, 0.4138, 0.6375, 0.4168, 0.6406, 0.3967, 0.6596, 0.4044, 0.8866, 0.4285, 0.9086, 0.4245, 0.9119, 0.4022, 0.89, 0.4127, 0.7652, 0.3929, 0.7459, 0.3961, 0.7439, 0.4147, 0.7633, 0.5752, 0.7169, 0.5661, 0.745, 0.5623, 0.7428, 0.571, 0.7165, 0.3929, 0.7459, 0.3847, 0.7172, 0.3888, 0.7164, 0.3961, 0.7439, 0.5661, 0.745, 0.5452, 0.7648, 0.5422, 0.7617, 0.5623, 0.7428, 0.7635, 0.8046, 0.752, 0.8301, 0.7485, 0.8278, 0.7601, 0.8041, 0.5463, 0.6371, 0.5661, 0.6565, 0.5629, 0.6585, 0.5443, 0.6391, 0.752, 0.8301, 0.73, 0.8542, 0.7267, 0.8502, 0.7485, 0.8278, 0.5661, 0.6565, 0.5743, 0.6852, 0.5702, 0.6859, 0.5629, 0.6585, 0.73, 0.8542, 0.7025, 0.8699, 0.7015, 0.8662, 0.7267, 0.8502, 0.5743, 0.6852, 0.5752, 0.7169, 0.571, 0.7165, 0.5702, 0.6859, 0.7025, 0.8699, 0.6739, 0.8709, 0.6738, 0.8665, 0.7015, 0.8662, 0.8067, 0.08991, 0.8226, 0.1172, 0.8181, 0.1187, 0.8034, 0.09288, 0.7625, 0.7786, 0.7635, 0.8046, 0.7601, 0.8041, 0.7585, 0.7787, 0.7352, 0.06865, 0.7547, 0.06759, 0.7276, 0.09742, 0.7274, 0.08012, 0.7439, 0.3007, 0.7476, 0.3267, 0.6996, 0.3263, 0.702, 0.3009, 0.8116, 0.1205, 0.8121, 0.1433, 0.7994, 0.1529, 0.7814, 0.1514, 0.7531, 0.783, 0.7541, 0.8029, 0.7251, 0.7747, 0.7419, 0.775, 0.7962, 0.09898, 0.8116, 0.1205, 0.7814, 0.1514, 0.7651, 0.1313, 0.6996, 0.8598, 0.6782, 0.86, 0.6685, 0.8459, 0.6706, 0.827, 0.5612, 0.6871, 0.5631, 0.7148, 0.513, 0.7134, 0.5175, 0.6874, 0.7206, 0.8428, 0.6996, 0.8598, 0.6706, 0.827, 0.6898, 0.8102, 0.5572, 0.6616, 0.5612, 0.6871, 0.5175, 0.6874, 0.5152, 0.6621, 0.7419, 0.8238, 0.7206, 0.8428, 0.6898, 0.8102, 0.7068, 0.7909, 0.5428, 0.6464, 0.5572, 0.6616, 0.5152, 0.6621, 0.5269, 0.6485, 0.7541, 0.8029, 0.7419, 0.8238, 0.7068, 0.7909, 0.7251, 0.7747, 0.5796, 0.1005, 0.5565, 0.08656, 0.5614, 0.08112, 0.5816, 0.09444, 0.4245, 0.9119, 0.4405, 0.9371, 0.4341, 0.939, 0.4171, 0.918, 0.4851, 0.3174, 0.505, 0.3002, 0.5079, 0.306, 0.4922, 0.3193, 0.5565, 0.08656, 0.5418, 0.06551, 0.5477, 0.06557, 0.5614, 0.08112, 0.4405, 0.9371, 0.4408, 0.9648, 0.4344, 0.9603, 0.4341, 0.939, 0.3888, 0.7164, 0.388, 0.6858, 0.3959, 0.6875, 0.3978, 0.7152, 0.6597, 0.09097, 0.6371, 0.1036, 0.6354, 0.09752, 0.6533, 0.08781, 0.353, 0.88, 0.3784, 0.8784, 0.3772, 0.8845, 0.3573, 0.8855, 0.388, 0.6858, 0.3967, 0.6596, 0.402, 0.663, 0.3959, 0.6875, 0.6371, 0.1036, 0.6089, 0.1051, 0.6094, 0.09599, 0.6354, 0.09752, 0.3784, 0.8784, 0.4022, 0.89, 0.3982, 0.8966, 0.3772, 0.8845, 0.3967, 0.6596, 0.4168, 0.6406, 0.4177, 0.6485, 0.402, 0.663, 0.4022, 0.89, 0.4245, 0.9119, 0.4171, 0.918, 0.3982, 0.8966, 0.4147, 0.7633, 0.3961, 0.7439, 0.4018, 0.7407, 0.4162, 0.7559, 0.571, 0.7165, 0.5623, 0.7428, 0.557, 0.7393, 0.5631, 0.7148, 0.3961, 0.7439, 0.3888, 0.7164, 0.3978, 0.7152, 0.4018, 0.7407, 0.5623, 0.7428, 0.5422, 0.7617, 0.5412, 0.7538, 0.557, 0.7393, 0.7601, 0.8041, 0.7485, 0.8278, 0.7419, 0.8238, 0.7541, 0.8029, 0.5443, 0.6391, 0.5629, 0.6585, 0.5572, 0.6616, 0.5428, 0.6464, 0.7485, 0.8278, 0.7267, 0.8502, 0.7206, 0.8428, 0.7419, 0.8238, 0.5629, 0.6585, 0.5702, 0.6859, 0.5612, 0.6871, 0.5572, 0.6616, 0.7267, 0.8502, 0.7015, 0.8662, 0.6996, 0.8598, 0.7206, 0.8428, 0.5702, 0.6859, 0.571, 0.7165, 0.5631, 0.7148, 0.5612, 0.6871, 0.7015, 0.8662, 0.6738, 0.8665, 0.6782, 0.86, 0.6996, 0.8598, 0.8034, 0.09288, 0.8181, 0.1187, 0.8116, 0.1205, 0.7962, 0.09898, 0.7585, 0.7787, 0.7601, 0.8041, 0.7541, 0.8029, 0.7531, 0.783, 0.8181, 0.1187, 0.8191, 0.1481, 0.8121, 0.1433, 0.8116, 0.1205, 0.7495, 0.2975, 0.7571, 0.3254, 0.7476, 0.3267, 0.7439, 0.3007, 0.7309, 0.06319, 0.7558, 0.06173, 0.7547, 0.06759, 0.7352, 0.06865, 0.7571, 0.3254, 0.758, 0.3572, 0.7502, 0.3558, 0.7476, 0.3267, 0.7558, 0.06173, 0.7798, 0.07304, 0.776, 0.07982, 0.7547, 0.06759, 0.758, 0.3572, 0.7505, 0.3835, 0.7453, 0.3803, 0.7502, 0.3558, 0.7798, 0.07304, 0.8034, 0.09288, 0.7962, 0.09898, 0.776, 0.07982, 0.7505, 0.3835, 0.7318, 0.4015, 0.7307, 0.3943, 0.7453, 0.3803, 0.07029, 0.6832, 0.08045, 0.6589, 0.08528, 0.6625, 0.07792, 0.6853, 0.7306, 0.2789, 0.7495, 0.2975, 0.7439, 0.3007, 0.7294, 0.2862, 0.08045, 0.6589, 0.1008, 0.6419, 0.1013, 0.6494, 0.08528, 0.6625, 0.3486, 0.3856, 0.3436, 0.3566, 0.3531, 0.3562, 0.3546, 0.3828, 0.0926, 0.7643, 0.07452, 0.7438, 0.08051, 0.7409, 0.0944, 0.7569, 0.3436, 0.3566, 0.3451, 0.3256, 0.3527, 0.328, 0.3531, 0.3562, 0.07452, 0.7438, 0.06938, 0.7145, 0.07896, 0.714, 0.08051, 0.7409, 0.3451, 0.3256, 0.3566, 0.3012, 0.3615, 0.3051, 0.3527, 0.328, 0.06938, 0.7145, 0.07029, 0.6832, 0.07792, 0.6853, 0.07896, 0.714, 0.3566, 0.3012, 0.3781, 0.2843, 0.3784, 0.2921, 0.3615, 0.3051, 0.7357, 0.6781, 0.7094, 0.6707, 0.7127, 0.6654, 0.7372, 0.6704, 0.3666, 0.4061, 0.3486, 0.3856, 0.3546, 0.3828, 0.3684, 0.3986, 0.7094, 0.6707, 0.6915, 0.6519, 0.6986, 0.6508, 0.7127, 0.6654, 0.2536, 0.7664, 0.2355, 0.7475, 0.2411, 0.7445, 0.255, 0.7592, 0.5033, 0.3461, 0.5275, 0.3495, 0.5127, 0.3804, 0.4849, 0.3678, 0.2824, 0.7457, 0.2857, 0.7207, 0.3178, 0.7338, 0.3058, 0.7641, 0.8045, 0.6348, 0.792, 0.6221, 0.8099, 0.5976, 0.8302, 0.6394, 0.2695, 0.7574, 0.2824, 0.7457, 0.3058, 0.7641, 0.264, 0.7825, 0.7154, 0.6233, 0.7014, 0.6356, 0.6729, 0.6379, 0.6994, 0.5945, 0.3848, 0.3966, 0.3976, 0.383, 0.4257, 0.3999, 0.3817, 0.4249, 0.7406, 0.6242, 0.7154, 0.6233, 0.6994, 0.5945, 0.7372, 0.5866, 0.4025, 0.3082, 0.3918, 0.2955, 0.3899, 0.2711, 0.4269, 0.2939, 0.124, 0.7162, 0.1276, 0.6911, 0.161, 0.6794, 0.161, 0.7203, 0.4016, 0.3326, 0.4025, 0.3082, 0.4269, 0.2939, 0.4345, 0.3218, 0.1237, 0.7415, 0.124, 0.7162, 0.161, 0.7203, 0.1519, 0.7587, 0.3978, 0.3578, 0.4016, 0.3326, 0.4345, 0.3218, 0.4345, 0.3618, 0.7476, 0.3267, 0.7502, 0.3558, 0.704, 0.3523, 0.6996, 0.3263, 0.7547, 0.06759, 0.776, 0.07982, 0.7437, 0.1163, 0.7276, 0.09742, 0.7502, 0.3558, 0.7453, 0.3803, 0.7032, 0.3775, 0.704, 0.3523, 0.776, 0.07982, 0.7962, 0.09898, 0.7651, 0.1313, 0.7437, 0.1163, 0.7453, 0.3803, 0.7307, 0.3943, 0.7154, 0.3916, 0.7032, 0.3775, 0.07792, 0.6853, 0.08528, 0.6625, 0.1266, 0.6655, 0.1276, 0.6911, 0.7294, 0.2862, 0.7439, 0.3007, 0.702, 0.3009, 0.7147, 0.2885, 0.08528, 0.6625, 0.1013, 0.6494, 0.1148, 0.6526, 0.1266, 0.6655, 0.3546, 0.3828, 0.3531, 0.3562, 0.3978, 0.3578, 0.3976, 0.383, 0.0944, 0.7569, 0.08051, 0.7409, 0.1237, 0.7415, 0.1108, 0.755, 0.3531, 0.3562, 0.3527, 0.328, 0.4016, 0.3326, 0.3978, 0.3578, 0.08051, 0.7409, 0.07896, 0.714, 0.124, 0.7162, 0.1237, 0.7415, 0.3527, 0.328, 0.3615, 0.3051, 0.4025, 0.3082, 0.4016, 0.3326, 0.07896, 0.714, 0.07792, 0.6853, 0.1276, 0.6911, 0.124, 0.7162, 0.3615, 0.3051, 0.3784, 0.2921, 0.3918, 0.2955, 0.4025, 0.3082, 0.7372, 0.6704, 0.7127, 0.6654, 0.7154, 0.6233, 0.7406, 0.6242, 0.3684, 0.3986, 0.3546, 0.3828, 0.3976, 0.383, 0.3848, 0.3966, 0.7127, 0.6654, 0.6986, 0.6508, 0.7014, 0.6356, 0.7154, 0.6233, 0.255, 0.7592, 0.2411, 0.7445, 0.2824, 0.7457, 0.2695, 0.7574, 0.8068, 0.6495, 0.7922, 0.6641, 0.792, 0.6221, 0.8045, 0.6348, 0.2411, 0.7445, 0.2383, 0.719, 0.2857, 0.7207, 0.2824, 0.7457, 0.5079, 0.306, 0.5339, 0.3035, 0.5275, 0.3495, 0.5033, 0.3461, 0.7922, 0.6641, 0.7662, 0.6677, 0.7667, 0.6198, 0.792, 0.6221, 0.2383, 0.719, 0.2368, 0.691, 0.2826, 0.6947, 0.2857, 0.7207, 0.5339, 0.3035, 0.5619, 0.3024, 0.5537, 0.3481, 0.5275, 0.3495, 0.7662, 0.6677, 0.7372, 0.6704, 0.7406, 0.6242, 0.7667, 0.6198, 0.2368, 0.691, 0.2447, 0.6666, 0.2868, 0.6699, 0.2826, 0.6947, 0.5619, 0.3024, 0.5856, 0.3099, 0.5787, 0.3523, 0.5537, 0.3481, 0.6094, 0.09599, 0.5816, 0.09444, 0.6005, 0.03592, 0.623, 0.052, 0.2447, 0.6666, 0.2616, 0.6522, 0.2764, 0.6556, 0.2868, 0.6699, 0.5856, 0.3099, 0.5989, 0.3268, 0.5942, 0.3421, 0.5787, 0.3523, 0.5816, 0.09444, 0.5614, 0.08112, 0.5716, 0.03992, 0.6005, 0.03592, 0.4171, 0.918, 0.4341, 0.939, 0.4014, 0.968, 0.3846, 0.9487, 0.4922, 0.3193, 0.5079, 0.306, 0.5033, 0.3461, 0.4928, 0.3333, 0.5614, 0.08112, 0.5477, 0.06557, 0.5506, 0.04955, 0.5716, 0.03992, 0.4341, 0.939, 0.4344, 0.9603, 0.4202, 0.97, 0.4014, 0.968, 0.3978, 0.7152, 0.3959, 0.6875, 0.446, 0.6889, 0.4415, 0.7149, 0.6533, 0.08781, 0.6354, 0.09752, 0.6472, 0.0588, 0.6556, 0.07414, 0.3573, 0.8855, 0.3772, 0.8845, 0.3491, 0.9134, 0.3493, 0.8967, 0.3959, 0.6875, 0.402, 0.663, 0.4441, 0.6637, 0.446, 0.6889, 0.6354, 0.09752, 0.6094, 0.09599, 0.623, 0.052, 0.6472, 0.0588, 0.3772, 0.8845, 0.3982, 0.8966, 0.3652, 0.9317, 0.3491, 0.9134, 0.402, 0.663, 0.4177, 0.6485, 0.4319, 0.6511, 0.4441, 0.6637, 0.3982, 0.8966, 0.4171, 0.918, 0.3846, 0.9487, 0.3652, 0.9317, 0.4162, 0.7559, 0.4018, 0.7407, 0.4438, 0.7403, 0.432, 0.7538, 0.5631, 0.7148, 0.557, 0.7393, 0.5148, 0.7387, 0.513, 0.7134, 0.4018, 0.7407, 0.3978, 0.7152, 0.4415, 0.7149, 0.4438, 0.7403, 0.557, 0.7393, 0.5412, 0.7538, 0.5271, 0.7512, 0.5148, 0.7387, 0.2573, 0.8305, 0.2573, 0.9005, 0.2459, 0.8957, 0.2445, 0.8305, 0.03905, 0.9102, 0.0004452, 0.86, 0.01653, 0.8605, 0.04385, 0.8988, 0.1688, 0.8375, 0.2409, 0.8174, 0.2445, 0.8305, 0.1799, 0.8477, 0.8215, 0.5655, 0.783, 0.5156, 0.799, 0.5161, 0.8263, 0.5542, 0.1619, 0.8975, 0.1688, 0.8375, 0.1799, 0.8477, 0.1722, 0.8936, 0.8912, 0.5655, 0.8215, 0.5655, 0.8263, 0.5542, 0.8912, 0.5528, 0.5596, 0.9383, 0.5145, 0.8967, 0.5248, 0.8928, 0.5601, 0.9222, 0.8825, 0.4766, 0.9067, 0.5482, 0.8912, 0.5528, 0.8737, 0.4876, 0.6098, 0.8997, 0.5596, 0.9383, 0.5601, 0.9222, 0.5985, 0.8949, 0.3112, 0.01685, 0.3556, 0.0004452, 0.3574, 0.009227, 0.3162, 0.02413, 0.8241, 0.4708, 0.8825, 0.4766, 0.8737, 0.4876, 0.828, 0.4808, 0.6098, 0.8297, 0.6098, 0.8997, 0.5985, 0.8949, 0.5971, 0.8297, 0.792, 0.6221, 0.7667, 0.6198, 0.7784, 0.5866, 0.8099, 0.5976, 0.2857, 0.7207, 0.2826, 0.6947, 0.32, 0.6941, 0.3178, 0.7338, 0.5275, 0.3495, 0.5537, 0.3481, 0.5523, 0.3855, 0.5127, 0.3804, 0.7667, 0.6198, 0.7406, 0.6242, 0.7372, 0.5866, 0.7784, 0.5866, 0.2826, 0.6947, 0.2868, 0.6699, 0.316, 0.6575, 0.32, 0.6941, 0.5537, 0.3481, 0.5787, 0.3523, 0.5907, 0.3828, 0.5523, 0.3855, 0.623, 0.052, 0.6005, 0.03592, 0.6092, 0.0004452, 0.6425, 0.01928, 0.2868, 0.6699, 0.2764, 0.6556, 0.2769, 0.6281, 0.316, 0.6575, 0.5787, 0.3523, 0.5942, 0.3421, 0.6226, 0.3437, 0.5907, 0.3828, 0.6005, 0.03592, 0.5716, 0.03992, 0.5659, 0.0004452, 0.6092, 0.0004452, 0.3846, 0.9487, 0.4014, 0.968, 0.3909, 0.9996, 0.3589, 0.9757, 0.4928, 0.3333, 0.5033, 0.3461, 0.4849, 0.3678, 0.469, 0.327, 0.5716, 0.03992, 0.5506, 0.04955, 0.5162, 0.04005, 0.5659, 0.0004452, 0.4014, 0.968, 0.4202, 0.97, 0.4414, 0.9897, 0.3909, 0.9996, 0.4415, 0.7149, 0.446, 0.6889, 0.479, 0.6775, 0.479, 0.7179, 0.6556, 0.07414, 0.6472, 0.0588, 0.6709, 0.03821, 0.6802, 0.08557, 0.3493, 0.8967, 0.3491, 0.9134, 0.3209, 0.918, 0.3351, 0.8765, 0.446, 0.6889, 0.4441, 0.6637, 0.4687, 0.6465, 0.479, 0.6775, 0.6472, 0.0588, 0.623, 0.052, 0.6425, 0.01928, 0.6709, 0.03821, 0.3491, 0.9134, 0.3652, 0.9317, 0.3329, 0.9445, 0.3209, 0.918, 0.4441, 0.6637, 0.4319, 0.6511, 0.4279, 0.6256, 0.4687, 0.6465, 0.3652, 0.9317, 0.3846, 0.9487, 0.3589, 0.9757, 0.3329, 0.9445, 0.432, 0.7538, 0.4438, 0.7403, 0.4722, 0.7551, 0.4303, 0.7817, 0.513, 0.7134, 0.5148, 0.7387, 0.4903, 0.7558, 0.4799, 0.7249, 0.4438, 0.7403, 0.4415, 0.7149, 0.479, 0.7179, 0.4722, 0.7551, 0.5148, 0.7387, 0.5271, 0.7512, 0.5311, 0.7767, 0.4903, 0.7558, 0.7251, 0.7747, 0.7068, 0.7909, 0.694, 0.7586, 0.7206, 0.7465, 0.5269, 0.6485, 0.5152, 0.6621, 0.4868, 0.6472, 0.5287, 0.6207, 0.7068, 0.7909, 0.6898, 0.8102, 0.6628, 0.7845, 0.694, 0.7586, 0.5152, 0.6621, 0.5175, 0.6874, 0.4799, 0.6844, 0.4868, 0.6472, 0.6898, 0.8102, 0.6706, 0.827, 0.639, 0.8166, 0.6628, 0.7845, 0.5175, 0.6874, 0.513, 0.7134, 0.4799, 0.7249, 0.4799, 0.6844, 0.6706, 0.827, 0.6685, 0.8459, 0.6488, 0.867, 0.639, 0.8166, 0.7651, 0.1313, 0.7814, 0.1514, 0.7714, 0.1819, 0.7404, 0.1597, 0.7419, 0.775, 0.7251, 0.7747, 0.7206, 0.7465, 0.7621, 0.7608, 0.7814, 0.1514, 0.7994, 0.1529, 0.8201, 0.1717, 0.7714, 0.1819, 0.702, 0.3009, 0.6996, 0.3263, 0.6664, 0.3146, 0.6774, 0.2831, 0.7274, 0.08012, 0.7276, 0.09742, 0.6984, 0.1025, 0.7125, 0.0595, 0.6996, 0.3263, 0.704, 0.3523, 0.6664, 0.3558, 0.6664, 0.3146, 0.7276, 0.09742, 0.7437, 0.1163, 0.7126, 0.1313, 0.6984, 0.1025, 0.704, 0.3523, 0.7032, 0.3775, 0.6743, 0.3936, 0.6664, 0.3558, 0.7437, 0.1163, 0.7651, 0.1313, 0.7404, 0.1597, 0.7126, 0.1313, 0.7032, 0.3775, 0.7154, 0.3916, 0.7177, 0.42, 0.6743, 0.3936, 0.1276, 0.6911, 0.1266, 0.6655, 0.1515, 0.6492, 0.161, 0.6794, 0.7147, 0.2885, 0.702, 0.3009, 0.6774, 0.2831, 0.7192, 0.2627, 0.1266, 0.6655, 0.1148, 0.6526, 0.1116, 0.6272, 0.1515, 0.6492, 0.3976, 0.383, 0.3978, 0.3578, 0.4345, 0.3618, 0.4257, 0.3999, 0.1108, 0.755, 0.1237, 0.7415, 0.1519, 0.7587, 0.1073, 0.7835, 0.7014, 0.4812, 0.7497, 0.4827, 0.768, 0.5309, 0.7265, 0.5759, 0.6883, 0.529, 0.828, 0.4808, 0.8737, 0.4876, 0.8912, 0.5528, 0.8263, 0.5542, 0.799, 0.5161, 0.01653, 0.8605, 0.04593, 0.8252, 0.09184, 0.8328, 0.109, 0.8975, 0.04385, 0.8988, 0.6369, 0.4802, 0.5911, 0.4929, 0.5584, 0.4527, 0.5824, 0.3968, 0.6341, 0.4305, 0.9078, 0.8309, 0.8716, 0.8567, 0.836, 0.8262, 0.8419, 0.7593, 0.9052, 0.7844, 0.9078, 0.08535, 0.9051, 0.03917, 0.9409, 0.01333, 0.9768, 0.04301, 0.9707, 0.1104, 0.5325, 0.8469, 0.5971, 0.8297, 0.5985, 0.8949, 0.5601, 0.9222, 0.5248, 0.8928, 0.1799, 0.8477, 0.2445, 0.8305, 0.2459, 0.8957, 0.2075, 0.923, 0.1722, 0.8936, 0.8796, 0.6667, 0.8857, 0.5993, 0.9486, 0.6244, 0.9513, 0.6705, 0.9155, 0.6964, 0.9077, 0.2701, 0.9018, 0.337, 0.8385, 0.3118, 0.8358, 0.2654, 0.8721, 0.2396, 0.4496, 0.4417, 0.4891, 0.3944, 0.5283, 0.4406, 0.5113, 0.4884, 0.4637, 0.4906, 0.2812, 0.06086, 0.3162, 0.02413, 0.3226, 0.03371, 0.2945, 0.0665, 0.0004452, 0.86, 0.04205, 0.8149, 0.04593, 0.8252, 0.01653, 0.8605, 0.2573, 0.9005, 0.207, 0.9391, 0.2075, 0.923, 0.2459, 0.8957, 0.04205, 0.8149, 0.102, 0.8218, 0.09184, 0.8328, 0.04593, 0.8252, 0.207, 0.9391, 0.1619, 0.8975, 0.1722, 0.8936, 0.2075, 0.923, 0.102, 0.8218, 0.1221, 0.8938, 0.109, 0.8975, 0.09184, 0.8328, 0.9164, 0.7093, 0.8674, 0.6725, 0.8796, 0.6667, 0.9155, 0.6964, 0.109, 0.9102, 0.03905, 0.9102, 0.04385, 0.8988, 0.109, 0.8975, 0.8674, 0.6725, 0.8698, 0.5982, 0.8857, 0.5993, 0.8796, 0.6667, 0.6465, 0.424, 0.6465, 0.487, 0.6369, 0.4802, 0.6341, 0.4305, 0.891, 0.5866, 0.9607, 0.6156, 0.9486, 0.6244, 0.8857, 0.5993, 0.6465, 0.487, 0.5882, 0.5062, 0.5911, 0.4929, 0.6369, 0.4802, 0.9607, 0.6156, 0.9607, 0.6749, 0.9513, 0.6705, 0.9486, 0.6244, 0.5882, 0.5062, 0.5435, 0.4555, 0.5584, 0.4527, 0.5911, 0.4929, 0.9607, 0.6749, 0.9164, 0.7093, 0.9155, 0.6964, 0.9513, 0.6705, 0.5435, 0.4555, 0.5709, 0.3918, 0.5824, 0.3968, 0.5584, 0.4527, 0.8713, 0.2265, 0.9208, 0.2647, 0.9077, 0.2701, 0.8721, 0.2396, 0.5893, 0.3864, 0.6465, 0.424, 0.6341, 0.4305, 0.5824, 0.3968, 0.9208, 0.2647, 0.9151, 0.338, 0.9018, 0.337, 0.9077, 0.2701, 0.9172, 0.7756, 0.9172, 0.8354, 0.9078, 0.8309, 0.9052, 0.7844, 0.8965, 0.3497, 0.8264, 0.3206, 0.8385, 0.3118, 0.9018, 0.337, 0.9172, 0.8354, 0.8723, 0.8698, 0.8716, 0.8567, 0.9078, 0.8309, 0.8264, 0.3206, 0.8264, 0.2609, 0.8358, 0.2654, 0.8385, 0.3118, 0.8723, 0.8698, 0.8228, 0.8316, 0.836, 0.8262, 0.8716, 0.8567, 0.8264, 0.2609, 0.8713, 0.2265, 0.8721, 0.2396, 0.8358, 0.2654, 0.8228, 0.8316, 0.8285, 0.7582, 0.8419, 0.7593, 0.836, 0.8262, 0.4566, 0.503, 0.4353, 0.4393, 0.4496, 0.4417, 0.4637, 0.4906, 0.8472, 0.7465, 0.9172, 0.7756, 0.9052, 0.7844, 0.8419, 0.7593, 0.4353, 0.4393, 0.4794, 0.3864, 0.4891, 0.3944, 0.4496, 0.4417, 0.9654, 0.1231, 0.8958, 0.0941, 0.9078, 0.08535, 0.9707, 0.1104, 0.4986, 0.3864, 0.5426, 0.4386, 0.5283, 0.4406, 0.4891, 0.3944, 0.8958, 0.0941, 0.8958, 0.03475, 0.9051, 0.03917, 0.9078, 0.08535, 0.6768, 0.532, 0.6916, 0.4708, 0.7014, 0.4812, 0.6883, 0.529, 0.5426, 0.4386, 0.5183, 0.4977, 0.5113, 0.4884, 0.5283, 0.4406, 0.8958, 0.03475, 0.94, 0.0004452, 0.9409, 0.01333, 0.9051, 0.03917, 0.6916, 0.4708, 0.7567, 0.4708, 0.7497, 0.4827, 0.7014, 0.4812, 0.5183, 0.4977, 0.4566, 0.503, 0.4637, 0.4906, 0.5113, 0.4884, 0.94, 0.0004452, 0.9891, 0.03718, 0.9768, 0.04301, 0.9409, 0.01333, 0.7567, 0.4708, 0.7821, 0.5323, 0.768, 0.5309, 0.7497, 0.4827, 0.3556, 0.0004452, 0.4034, 0.0004452, 0.4016, 0.009398, 0.3574, 0.009227, 0.9891, 0.03718, 0.9866, 0.1115, 0.9707, 0.1104, 0.9768, 0.04301, 0.7821, 0.5323, 0.7373, 0.5857, 0.7265, 0.5759, 0.768, 0.5309, 0.4034, 0.0004452, 0.4476, 0.02136, 0.4418, 0.02901, 0.4016, 0.009398, 0.5145, 0.8967, 0.5214, 0.8368, 0.5325, 0.8469, 0.5248, 0.8928, 0.7172, 0.5832, 0.6768, 0.532, 0.6883, 0.529, 0.7265, 0.5759, 0.4476, 0.02136, 0.4815, 0.06191, 0.4732, 0.06856, 0.4418, 0.02901, 0.5214, 0.8368, 0.5935, 0.8166, 0.5971, 0.8297, 0.5325, 0.8469, 0.783, 0.5156, 0.8241, 0.4708, 0.828, 0.4808, 0.799, 0.5161, 0.2744, 0.05417, 0.3112, 0.01685, 0.3162, 0.02413, 0.2812, 0.06086, 0.3226, 0.03371, 0.3595, 0.02153, 0.363, 0.04145, 0.3313, 0.047, 0.4016, 0.009398, 0.4418, 0.02901, 0.4344, 0.03833, 0.3989, 0.02109, 0.3162, 0.02413, 0.3574, 0.009227, 0.3595, 0.02153, 0.3226, 0.03371, 0.4418, 0.02901, 0.4732, 0.06856, 0.4597, 0.07254, 0.4344, 0.03833, 0.3574, 0.009227, 0.4016, 0.009398, 0.3989, 0.02109, 0.3595, 0.02153, 0.363, 0.04145, 0.3957, 0.03613, 0.3801, 0.2213, 0.3689, 0.2209, 0.4344, 0.03833, 0.4597, 0.07254, 0.4443, 0.07348, 0.4227, 0.0524, 0.3595, 0.02153, 0.3989, 0.02109, 0.3957, 0.03613, 0.363, 0.04145, 0.2945, 0.0665, 0.3226, 0.03371, 0.3313, 0.047, 0.3126, 0.06829, 0.3989, 0.02109, 0.4344, 0.03833, 0.4227, 0.0524, 0.3957, 0.03613, 0.2744, 0.4691, 0.2784, 0.4568, 0.2914, 0.4568, 0.2954, 0.4691, 0.2849, 0.4767, 0.3126, 0.06829, 0.3313, 0.047, 0.358, 0.2217, 0.3474, 0.2237, 0.3957, 0.03613, 0.4227, 0.0524, 0.3909, 0.2228, 0.3801, 0.2213, 0.3313, 0.047, 0.363, 0.04145, 0.3689, 0.2209, 0.358, 0.2217, 0.4227, 0.0524, 0.4443, 0.07348, 0.4027, 0.2256, 0.3909, 0.2228])
me_icosphere.materials.append(mat_technocrystalturret)
me_icosphere.use_remesh_preserve_volume = False
me_icosphere.use_remesh_preserve_attributes = False
me_icosphere.use_mirror_vertex_groups = False
me_icosphere.update()

# ---- objects
ob_icosphere = bpy.data.objects.new('Icosphere', me_icosphere)

# ---- transforms, parenting, visibility, modifiers, constraints
ob_icosphere.location = (0.0, 0.0, 0.0)
ob_icosphere.rotation_euler = (0.0, -0.0, 4.817)
ob_icosphere.lineart.crease_threshold = 0.0

# ---- collection membership
col_collection_1.objects.link(ob_icosphere)

# ---- scene / render settings (as saved in the file)
scene.frame_start = 1; scene.frame_end = 30; scene.frame_set(23)
scene.render.engine = 'CYCLES'
scene.render.resolution_percentage = 50
scene.render.dither_intensity = 0.0
scene.cycles.use_denoising = False
scene.cycles.samples = 128
scene.cycles.sampling_pattern = 'TABULATED_SOBOL'
scene.cycles.use_adaptive_sampling = False
scene.cycles.use_light_tree = False
scene.cycles.blur_glossy = 0.0
scene.cycles.sample_clamp_indirect = 0.0
scene.view_settings.view_transform = 'Standard'
bpy.context.view_layer.update()

# ---- added for rendering (the .blend has no active camera and no usable light): camera, sun
cam_auto = bpy.data.cameras.new('AutoCamera')
cam_auto.lens = 50.0
cam_auto.sensor_width = 36.0
cam_auto.clip_end = 1000.0
ob_auto_camera = bpy.data.objects.new('AutoCamera', cam_auto)
scene.collection.objects.link(ob_auto_camera)
ob_auto_camera.location = (5.77523, -6.93027, 5.28719)
ob_auto_camera.rotation_euler = (1.09748, -7.21219e-08, 0.694738)
scene.camera = ob_auto_camera
light_auto_sun = bpy.data.lights.new('AutoSun', 'SUN')
light_auto_sun.energy = 3.0
light_auto_sun.angle = 0.0523599
ob_auto_sun = bpy.data.objects.new('AutoSun', light_auto_sun)
scene.collection.objects.link(ob_auto_sun)
ob_auto_sun.rotation_euler = (0.872665, 0.174533, 0.523599)
bpy.context.view_layer.update()
